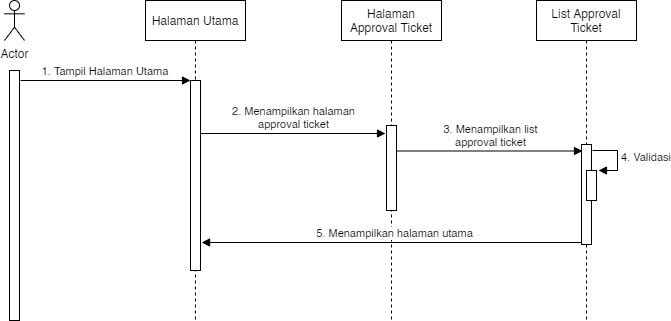

The diagram above was exported from draw.io. Its source (the exported page's mxGraphModel, read from the mxfile embedded in the PNG):
<mxGraphModel dx="868" dy="510" grid="1" gridSize="10" guides="1" tooltips="1" connect="1" arrows="1" fold="1" page="1" pageScale="1" pageWidth="850" pageHeight="1100" math="0" shadow="0">
  <root>
    <mxCell id="iNPmXeKuj4PKn0C7byO6-0" />
    <mxCell id="iNPmXeKuj4PKn0C7byO6-1" parent="iNPmXeKuj4PKn0C7byO6-0" />
    <mxCell id="iNPmXeKuj4PKn0C7byO6-2" value="Halaman Utama" style="shape=umlLifeline;perimeter=lifelinePerimeter;container=1;collapsible=0;recursiveResize=0;rounded=0;shadow=0;strokeWidth=1;" vertex="1" parent="iNPmXeKuj4PKn0C7byO6-1">
      <mxGeometry x="300" y="80" width="100" height="320" as="geometry" />
    </mxCell>
    <mxCell id="iNPmXeKuj4PKn0C7byO6-3" value="" style="points=[];perimeter=orthogonalPerimeter;rounded=0;shadow=0;strokeWidth=1;" vertex="1" parent="iNPmXeKuj4PKn0C7byO6-2">
      <mxGeometry x="45" y="80" width="10" height="190" as="geometry" />
    </mxCell>
    <mxCell id="iNPmXeKuj4PKn0C7byO6-4" value="1. Tampil Halaman Utama" style="verticalAlign=bottom;endArrow=block;entryX=0;entryY=0;shadow=0;strokeWidth=1;" edge="1" parent="iNPmXeKuj4PKn0C7byO6-1" target="iNPmXeKuj4PKn0C7byO6-3">
      <mxGeometry relative="1" as="geometry">
        <mxPoint x="175" y="160.0000000000001" as="sourcePoint" />
      </mxGeometry>
    </mxCell>
    <mxCell id="iNPmXeKuj4PKn0C7byO6-5" value="Actor" style="shape=umlActor;verticalLabelPosition=bottom;verticalAlign=top;html=1;" vertex="1" parent="iNPmXeKuj4PKn0C7byO6-1">
      <mxGeometry x="159" y="80" width="20" height="40" as="geometry" />
    </mxCell>
    <mxCell id="iNPmXeKuj4PKn0C7byO6-6" value="" style="html=1;points=[];perimeter=orthogonalPerimeter;" vertex="1" parent="iNPmXeKuj4PKn0C7byO6-1">
      <mxGeometry x="164" y="150" width="10" height="250" as="geometry" />
    </mxCell>
    <mxCell id="iNPmXeKuj4PKn0C7byO6-7" value="Halaman Approval Ticket" style="shape=umlLifeline;perimeter=lifelinePerimeter;container=1;collapsible=0;recursiveResize=0;rounded=0;shadow=0;strokeWidth=1;whiteSpace=wrap;" vertex="1" parent="iNPmXeKuj4PKn0C7byO6-1">
      <mxGeometry x="496" y="80" width="100" height="320" as="geometry" />
    </mxCell>
    <mxCell id="iNPmXeKuj4PKn0C7byO6-8" value="" style="points=[];perimeter=orthogonalPerimeter;rounded=0;shadow=0;strokeWidth=1;" vertex="1" parent="iNPmXeKuj4PKn0C7byO6-7">
      <mxGeometry x="45" y="125" width="10" height="85" as="geometry" />
    </mxCell>
    <mxCell id="iNPmXeKuj4PKn0C7byO6-9" value="2. Menampilkan halaman&lt;br&gt;approval ticket" style="html=1;verticalAlign=bottom;endArrow=block;" edge="1" parent="iNPmXeKuj4PKn0C7byO6-1">
      <mxGeometry width="80" relative="1" as="geometry">
        <mxPoint x="355" y="213" as="sourcePoint" />
        <mxPoint x="540" y="213" as="targetPoint" />
      </mxGeometry>
    </mxCell>
    <mxCell id="iNPmXeKuj4PKn0C7byO6-10" value="5. Menampilkan halaman utama" style="html=1;verticalAlign=bottom;endArrow=block;" edge="1" parent="iNPmXeKuj4PKn0C7byO6-1">
      <mxGeometry width="80" relative="1" as="geometry">
        <mxPoint x="740.5" y="322" as="sourcePoint" />
        <mxPoint x="356.1" y="322" as="targetPoint" />
      </mxGeometry>
    </mxCell>
    <mxCell id="iNPmXeKuj4PKn0C7byO6-11" value="List Approval Ticket" style="shape=umlLifeline;perimeter=lifelinePerimeter;container=1;collapsible=0;recursiveResize=0;rounded=0;shadow=0;strokeWidth=1;whiteSpace=wrap;" vertex="1" parent="iNPmXeKuj4PKn0C7byO6-1">
      <mxGeometry x="691" y="80" width="100" height="320" as="geometry" />
    </mxCell>
    <mxCell id="iNPmXeKuj4PKn0C7byO6-12" value="" style="points=[];perimeter=orthogonalPerimeter;rounded=0;shadow=0;strokeWidth=1;" vertex="1" parent="iNPmXeKuj4PKn0C7byO6-11">
      <mxGeometry x="45" y="144" width="10" height="100" as="geometry" />
    </mxCell>
    <mxCell id="iNPmXeKuj4PKn0C7byO6-13" value="3. Menampilkan list&lt;br&gt;approval ticket" style="html=1;verticalAlign=bottom;endArrow=block;" edge="1" parent="iNPmXeKuj4PKn0C7byO6-1">
      <mxGeometry width="80" relative="1" as="geometry">
        <mxPoint x="552" y="230.5" as="sourcePoint" />
        <mxPoint x="737" y="230.5" as="targetPoint" />
      </mxGeometry>
    </mxCell>
    <mxCell id="iNPmXeKuj4PKn0C7byO6-14" value="" style="html=1;points=[];perimeter=orthogonalPerimeter;" vertex="1" parent="iNPmXeKuj4PKn0C7byO6-1">
      <mxGeometry x="741" y="250" width="10" height="30" as="geometry" />
    </mxCell>
    <mxCell id="iNPmXeKuj4PKn0C7byO6-15" value="4. Validasi" style="edgeStyle=orthogonalEdgeStyle;html=1;align=left;spacingLeft=2;endArrow=block;rounded=0;entryX=1;entryY=0;" edge="1" parent="iNPmXeKuj4PKn0C7byO6-1">
      <mxGeometry relative="1" as="geometry">
        <mxPoint x="747" y="230" as="sourcePoint" />
        <Array as="points">
          <mxPoint x="772" y="230" />
        </Array>
        <mxPoint x="753" y="250" as="targetPoint" />
      </mxGeometry>
    </mxCell>
  </root>
</mxGraphModel>